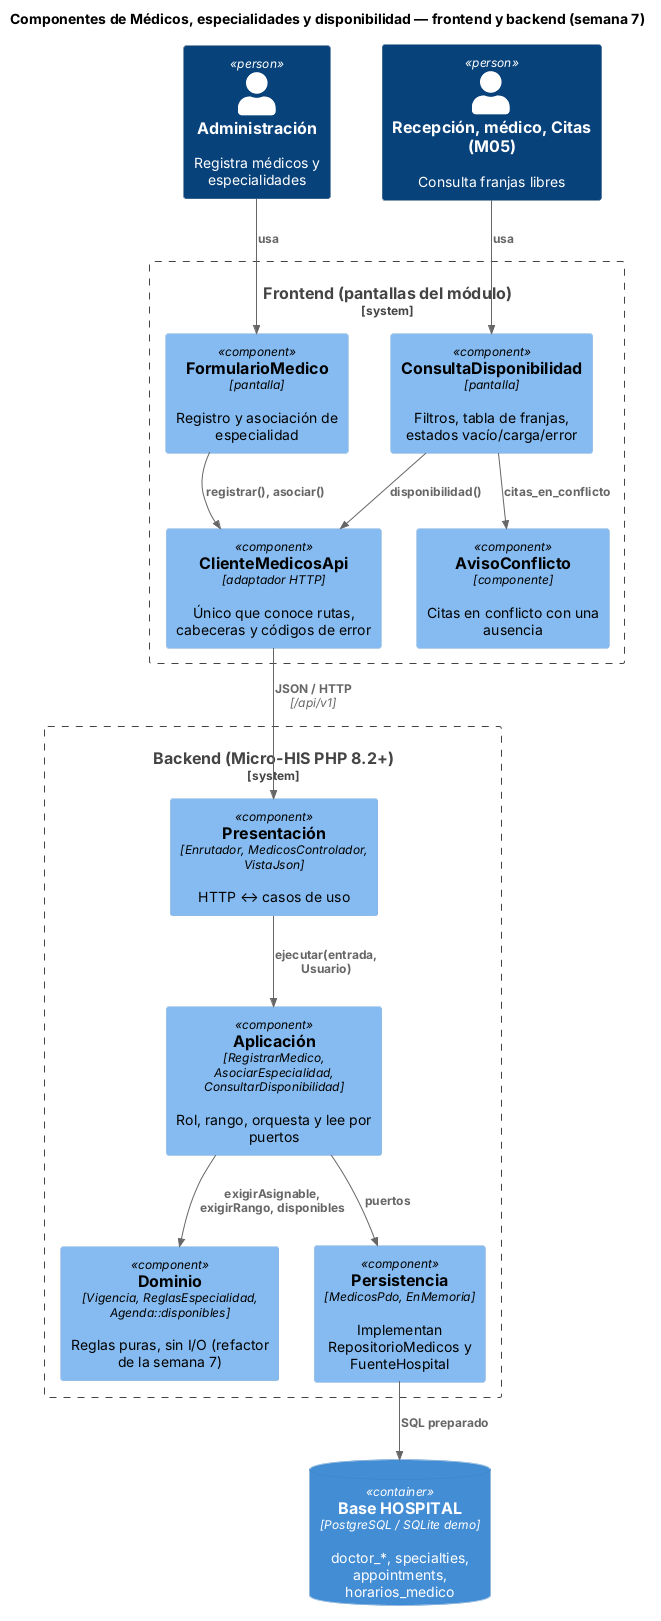

The diagram above was rendered by PlantUML. Its source (embedded in the PNG):
@startuml semana-07-componentes
!include <C4/C4_Component>
title Componentes de Médicos, especialidades y disponibilidad — frontend y backend (semana 7)
Person(adm, "Administración", "Registra médicos y especialidades")
Person(rec, "Recepción, médico, Citas (M05)", "Consulta franjas libres")
System_Boundary(fe, "Frontend (pantallas del módulo)") {
  Component(f1, "FormularioMedico", "pantalla", "Registro y asociación de especialidad")
  Component(f2, "ConsultaDisponibilidad", "pantalla", "Filtros, tabla de franjas, estados vacío/carga/error")
  Component(f3, "AvisoConflicto", "componente", "Citas en conflicto con una ausencia")
  Component(f4, "ClienteMedicosApi", "adaptador HTTP", "Único que conoce rutas, cabeceras y códigos de error")
}
System_Boundary(be, "Backend (Micro-HIS PHP 8.2+)") {
  Component(b1, "Presentación", "Enrutador, MedicosControlador, VistaJson", "HTTP ↔ casos de uso")
  Component(b2, "Aplicación", "RegistrarMedico, AsociarEspecialidad, ConsultarDisponibilidad", "Rol, rango, orquesta y lee por puertos")
  Component(b3, "Dominio", "Vigencia, ReglasEspecialidad, Agenda::disponibles", "Reglas puras, sin I/O (refactor de la semana 7)")
  Component(b4, "Persistencia", "MedicosPdo, EnMemoria", "Implementan RepositorioMedicos y FuenteHospital")
}
ContainerDb(bd, "Base HOSPITAL", "PostgreSQL / SQLite demo", "doctor_*, specialties, appointments, horarios_medico")
Rel(adm, f1, "usa")
Rel(rec, f2, "usa")
Rel(f1, f4, "registrar(), asociar()")
Rel(f2, f4, "disponibilidad()")
Rel(f2, f3, "citas_en_conflicto")
Rel(f4, b1, "JSON / HTTP", "/api/v1")
Rel(b1, b2, "ejecutar(entrada, Usuario)")
Rel(b2, b3, "exigirAsignable, exigirRango, disponibles")
Rel(b2, b4, "puertos")
Rel(b4, bd, "SQL preparado")
@enduml